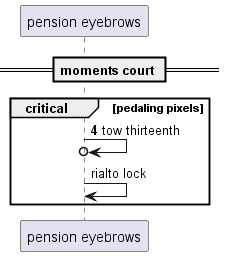

The diagram above was rendered by PlantUML. Its source (embedded in the PNG):
@startuml
participant "pension eyebrows" as 0
== moments court ==
autonumber 4 1
critical pedaling pixels
0 ->o 0: tow thirteenth
autonumber stop
0 -> 0: rialto lock
autonumber resume
end
@enduml